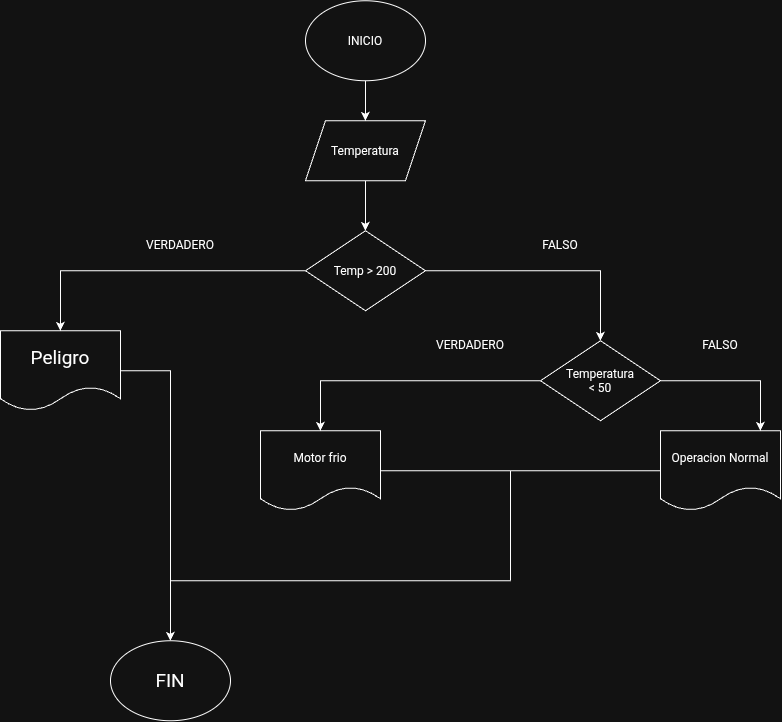

The diagram above was exported from draw.io. Its source (the exported page's mxGraphModel, read from the mxfile embedded in the PNG):
<mxGraphModel dx="1321" dy="853" grid="1" gridSize="10" guides="1" tooltips="1" connect="1" arrows="1" fold="1" page="1" pageScale="1" pageWidth="850" pageHeight="1100" math="0" shadow="0">
  <root>
    <mxCell id="0" />
    <mxCell id="1" parent="0" />
    <mxCell id="7-qYJTsRizTvkSpZqLON-36" edge="1" parent="1" source="7-qYJTsRizTvkSpZqLON-35" style="edgeStyle=orthogonalEdgeStyle;rounded=0;orthogonalLoop=1;jettySize=auto;html=1;">
      <mxGeometry relative="1" as="geometry">
        <mxPoint x="400" y="150" as="targetPoint" />
      </mxGeometry>
    </mxCell>
    <mxCell id="7-qYJTsRizTvkSpZqLON-35" parent="1" style="ellipse;whiteSpace=wrap;html=1;shapeInside=1;" value="INICIO" vertex="1">
      <mxGeometry height="80" width="120" x="340" y="30" as="geometry" />
    </mxCell>
    <mxCell id="7-qYJTsRizTvkSpZqLON-38" edge="1" parent="1" source="7-qYJTsRizTvkSpZqLON-37" style="edgeStyle=orthogonalEdgeStyle;rounded=0;orthogonalLoop=1;jettySize=auto;html=1;">
      <mxGeometry relative="1" as="geometry">
        <mxPoint x="400" y="260" as="targetPoint" />
      </mxGeometry>
    </mxCell>
    <mxCell id="7-qYJTsRizTvkSpZqLON-37" parent="1" style="shape=parallelogram;perimeter=parallelogramPerimeter;whiteSpace=wrap;html=1;shapeInside=1;fixedSize=1;" value="&lt;div&gt;Temperatura&lt;/div&gt;" vertex="1">
      <mxGeometry height="60" width="120" x="340" y="150" as="geometry" />
    </mxCell>
    <mxCell id="7-qYJTsRizTvkSpZqLON-44" edge="1" parent="1" source="7-qYJTsRizTvkSpZqLON-43" style="edgeStyle=orthogonalEdgeStyle;rounded=0;orthogonalLoop=1;jettySize=auto;html=1;">
      <mxGeometry relative="1" as="geometry">
        <mxPoint x="95" y="360" as="targetPoint" />
      </mxGeometry>
    </mxCell>
    <mxCell id="7-qYJTsRizTvkSpZqLON-45" edge="1" parent="1" source="7-qYJTsRizTvkSpZqLON-43" style="edgeStyle=orthogonalEdgeStyle;rounded=0;orthogonalLoop=1;jettySize=auto;html=1;entryX=0.5;entryY=0;entryDx=0;entryDy=0;" target="Hi0zErcMchANZG2B7OKk-1">
      <mxGeometry relative="1" as="geometry">
        <mxPoint x="725" y="360" as="targetPoint" />
      </mxGeometry>
    </mxCell>
    <mxCell id="7-qYJTsRizTvkSpZqLON-43" parent="1" style="rhombus;whiteSpace=wrap;html=1;shapeInside=1;" value="Temp &amp;gt; 200" vertex="1">
      <mxGeometry height="80" width="120" x="340" y="260" as="geometry" />
    </mxCell>
    <mxCell id="7-qYJTsRizTvkSpZqLON-46" parent="1" style="text;html=1;whiteSpace=wrap;strokeColor=none;fillColor=none;align=center;verticalAlign=middle;rounded=0;" value="VERDADERO" vertex="1">
      <mxGeometry height="30" width="60" x="185" y="260" as="geometry" />
    </mxCell>
    <mxCell id="7-qYJTsRizTvkSpZqLON-47" parent="1" style="text;html=1;whiteSpace=wrap;strokeColor=none;fillColor=none;align=center;verticalAlign=middle;rounded=0;" value="FALSO" vertex="1">
      <mxGeometry height="30" width="60" x="565" y="260" as="geometry" />
    </mxCell>
    <mxCell id="Hi0zErcMchANZG2B7OKk-9" edge="1" parent="1" source="7-qYJTsRizTvkSpZqLON-52" style="edgeStyle=orthogonalEdgeStyle;rounded=0;orthogonalLoop=1;jettySize=auto;html=1;">
      <mxGeometry relative="1" as="geometry">
        <mxPoint x="205" y="670" as="targetPoint" />
      </mxGeometry>
    </mxCell>
    <mxCell id="7-qYJTsRizTvkSpZqLON-52" parent="1" style="shape=document;whiteSpace=wrap;html=1;boundedLbl=1;" value="&lt;font style=&quot;font-size: 19px;&quot;&gt;Peligro&lt;/font&gt;" vertex="1">
      <mxGeometry height="80" width="120" x="35" y="360" as="geometry" />
    </mxCell>
    <mxCell id="Hi0zErcMchANZG2B7OKk-8" edge="1" parent="1" source="Hi0zErcMchANZG2B7OKk-1" style="edgeStyle=orthogonalEdgeStyle;rounded=0;orthogonalLoop=1;jettySize=auto;html=1;">
      <mxGeometry relative="1" as="geometry">
        <mxPoint x="795" y="460" as="targetPoint" />
      </mxGeometry>
    </mxCell>
    <mxCell id="Hi0zErcMchANZG2B7OKk-14" edge="1" parent="1" source="Hi0zErcMchANZG2B7OKk-1" style="edgeStyle=orthogonalEdgeStyle;rounded=0;orthogonalLoop=1;jettySize=auto;html=1;entryX=0.5;entryY=0;entryDx=0;entryDy=0;" target="Hi0zErcMchANZG2B7OKk-6">
      <mxGeometry relative="1" as="geometry" />
    </mxCell>
    <mxCell id="Hi0zErcMchANZG2B7OKk-1" parent="1" style="rhombus;whiteSpace=wrap;html=1;shapeInside=1;" value="Temperatura &amp;lt; 50" vertex="1">
      <mxGeometry height="80" width="120" x="575" y="370" as="geometry" />
    </mxCell>
    <mxCell id="Hi0zErcMchANZG2B7OKk-3" parent="1" style="text;html=1;whiteSpace=wrap;strokeColor=none;fillColor=none;align=center;verticalAlign=middle;rounded=0;" value="VERDADERO" vertex="1">
      <mxGeometry height="30" width="60" x="475" y="360" as="geometry" />
    </mxCell>
    <mxCell id="Hi0zErcMchANZG2B7OKk-13" edge="1" parent="1" source="Hi0zErcMchANZG2B7OKk-6" style="edgeStyle=orthogonalEdgeStyle;rounded=0;orthogonalLoop=1;jettySize=auto;html=1;endArrow=none;endFill=0;">
      <mxGeometry relative="1" as="geometry">
        <mxPoint x="575" y="500" as="targetPoint" />
      </mxGeometry>
    </mxCell>
    <mxCell id="Hi0zErcMchANZG2B7OKk-6" parent="1" style="shape=document;whiteSpace=wrap;html=1;boundedLbl=1;" value="Motor frio" vertex="1">
      <mxGeometry height="80" width="120" x="295" y="460" as="geometry" />
    </mxCell>
    <mxCell id="Hi0zErcMchANZG2B7OKk-11" edge="1" parent="1" source="Hi0zErcMchANZG2B7OKk-4" style="edgeStyle=orthogonalEdgeStyle;rounded=0;orthogonalLoop=1;jettySize=auto;html=1;endArrow=none;endFill=0;">
      <mxGeometry relative="1" as="geometry">
        <mxPoint x="545" y="610" as="targetPoint" />
      </mxGeometry>
    </mxCell>
    <mxCell id="Hi0zErcMchANZG2B7OKk-4" parent="1" style="shape=document;whiteSpace=wrap;html=1;boundedLbl=1;" value="Operacion Normal" vertex="1">
      <mxGeometry height="80" width="120" x="695" y="460" as="geometry" />
    </mxCell>
    <mxCell id="Hi0zErcMchANZG2B7OKk-15" parent="1" style="text;html=1;whiteSpace=wrap;strokeColor=none;fillColor=none;align=center;verticalAlign=middle;rounded=0;" value="FALSO" vertex="1">
      <mxGeometry height="30" width="60" x="725" y="360" as="geometry" />
    </mxCell>
    <mxCell id="Hi0zErcMchANZG2B7OKk-17" edge="1" parent="1" style="endArrow=none;html=1;rounded=0;endFill=0;" value="">
      <mxGeometry height="50" relative="1" width="50" as="geometry">
        <mxPoint x="545" y="610" as="sourcePoint" />
        <mxPoint x="205" y="610" as="targetPoint" />
      </mxGeometry>
    </mxCell>
    <mxCell id="Hi0zErcMchANZG2B7OKk-18" parent="1" style="ellipse;whiteSpace=wrap;html=1;shapeInside=1;" value="&lt;font style=&quot;font-size: 19px;&quot;&gt;FIN&lt;/font&gt;" vertex="1">
      <mxGeometry height="80" width="120" x="145" y="670" as="geometry" />
    </mxCell>
  </root>
</mxGraphModel>